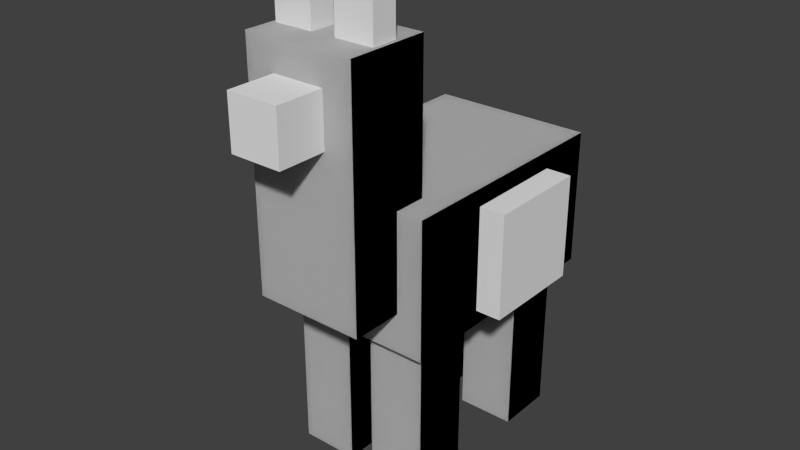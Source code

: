 # Source: llama.blend  (saved by Blender 2.76.0; exported with 4.5.12 LTS)
import bpy
from mathutils import Matrix  # noqa: F401  (used for matrix-valued properties, if any)

bpy.ops.wm.read_factory_settings(use_empty=True)
scene = bpy.context.scene
scene.name = 'Scene'

# ---- collections
col_collection_1 = bpy.data.collections.new('Collection 1'); scene.collection.children.link(col_collection_1)

# ---- world
world_world = bpy.data.worlds.new('World'); scene.world = world_world
world_world.color = (0.05088, 0.05088, 0.05088)
world_world.use_sun_shadow = False
world_world.sun_shadow_jitter_overblur = 0.0
world_world.cycles.sampling_method = 'MANUAL'
world_world.cycles.sample_map_resolution = 256

# ---- meshes
me_body_004 = bpy.data.meshes.new('body.004')
me_body_004.from_pydata([(-1.0, -1.0, -1.0), (-1.0, -1.0, 1.0), (-1.0, 1.0, -1.0), (-1.0, 1.0, 1.0), (1.0, -1.0, -1.0), (1.0, -1.0, 1.0), (1.0, 1.0, -1.0), (1.0, 1.0, 1.0)], [], [(0, 1, 3, 2), (2, 3, 7, 6), (6, 7, 5, 4), (4, 5, 1, 0), (2, 6, 4, 0), (7, 3, 1, 5)])
_uv = me_body_004.uv_layers.new(name='UVMap')
_uv.uv.foreach_set('vector', [0.4609, 0.1875, 0.5234, 0.1875, 0.5234, 0.3125, 0.4609, 0.3125, 0.4375, 0.3125, 0.375, 0.3125, 0.375, 0.3594, 0.4375, 0.3594, 0.4375, 0.3125, 0.375, 0.3125, 0.375, 0.1875, 0.4375, 0.1875, 0.5, 0.3125, 0.4375, 0.3125, 0.4375, 0.3594, 0.5, 0.3594, 0.4375, 0.3125, 0.4609, 0.3125, 0.4609, 0.1875, 0.4375, 0.1875, 0.3516, 0.3125, 0.375, 0.3125, 0.375, 0.1875, 0.3516, 0.1875])
me_body_004.use_remesh_preserve_volume = False
me_body_004.use_remesh_preserve_attributes = False
me_body_004.use_mirror_vertex_groups = False
me_body_004.update()
me_body_003 = bpy.data.meshes.new('body.003')
me_body_003.from_pydata([(-1.0, -1.0, -1.0), (-1.0, -1.0, 1.0), (-1.0, 1.0, -1.0), (-1.0, 1.0, 1.0), (1.0, -1.0, -1.0), (1.0, -1.0, 1.0), (1.0, 1.0, -1.0), (1.0, 1.0, 1.0)], [], [(0, 1, 3, 2), (2, 3, 7, 6), (6, 7, 5, 4), (4, 5, 1, 0), (2, 6, 4, 0), (7, 3, 1, 5)])
_uv = me_body_003.uv_layers.new(name='UVMap')
_uv.uv.foreach_set('vector', [0.4609, 0.3906, 0.5234, 0.3906, 0.5234, 0.5156, 0.4609, 0.5156, 0.4375, 0.5156, 0.375, 0.5156, 0.375, 0.5625, 0.4375, 0.5625, 0.4375, 0.5156, 0.375, 0.5156, 0.375, 0.3906, 0.4375, 0.3906, 0.5, 0.5156, 0.4375, 0.5156, 0.4375, 0.5625, 0.5, 0.5625, 0.4375, 0.5156, 0.4609, 0.5156, 0.4609, 0.3906, 0.4375, 0.3906, 0.3516, 0.5156, 0.375, 0.5156, 0.375, 0.3906, 0.3516, 0.3906])
me_body_003.use_remesh_preserve_volume = False
me_body_003.use_remesh_preserve_attributes = False
me_body_003.use_mirror_vertex_groups = False
me_body_003.update()
me_neck_002 = bpy.data.meshes.new('neck.002')
me_neck_002.from_pydata([(-1.0, -1.0, -1.0), (-1.0, -1.0, 1.0), (-1.0, 1.0, -1.0), (-1.0, 1.0, 1.0), (1.0, -1.0, -1.0), (1.0, -1.0, 1.0), (1.0, 1.0, -1.0), (1.0, 1.0, 1.0)], [], [(0, 2, 3, 1), (2, 6, 7, 3), (6, 4, 5, 7), (4, 0, 1, 5), (2, 0, 4, 6), (7, 5, 1, 3)])
_uv = me_neck_002.uv_layers.new(name='UVMap')
_uv.uv.foreach_set('vector', [0.04688, 0.4062, 0.0, 0.4062, 0.0, 0.6875, 0.04688, 0.6875, 0.2188, 0.4062, 0.1562, 0.4062, 0.1562, 0.6875, 0.2188, 0.6875, 0.1562, 0.4062, 0.1094, 0.4062, 0.1094, 0.6875, 0.1562, 0.6875, 0.1094, 0.4062, 0.04688, 0.4062, 0.04688, 0.6875, 0.1094, 0.6875, 0.1719, 0.7812, 0.1719, 0.6875, 0.1094, 0.6875, 0.1094, 0.7812, 0.1094, 0.7812, 0.1094, 0.6875, 0.04688, 0.6875, 0.04688, 0.7812])
me_neck_002.use_remesh_preserve_volume = False
me_neck_002.use_remesh_preserve_attributes = False
me_neck_002.use_mirror_vertex_groups = False
me_neck_002.update()
me_leg_back_left_002 = bpy.data.meshes.new('leg.back.left.002')
me_leg_back_left_002.from_pydata([(-1.0, -1.0, -1.0), (-1.0, -1.0, 1.0), (-1.0, 1.0, -1.0), (-1.0, 1.0, 1.0), (1.0, -1.0, -1.0), (1.0, -1.0, 1.0), (1.0, 1.0, -1.0), (1.0, 1.0, 1.0)], [], [(0, 2, 3, 1), (2, 6, 7, 3), (6, 4, 5, 7), (4, 0, 1, 5), (2, 0, 4, 6), (7, 5, 1, 3)])
_uv = me_leg_back_left_002.uv_layers.new(name='UVMap')
_uv.uv.foreach_set('vector', [0.2578, 0.2656, 0.2266, 0.2656, 0.2266, 0.4844, 0.2578, 0.4844, 0.3516, 0.2656, 0.3203, 0.2656, 0.3203, 0.4844, 0.3516, 0.4844, 0.3203, 0.2656, 0.2891, 0.2656, 0.2891, 0.4844, 0.3203, 0.4844, 0.2891, 0.2656, 0.2578, 0.2656, 0.2578, 0.4844, 0.2891, 0.4844, 0.3203, 0.5469, 0.3203, 0.4844, 0.2891, 0.4844, 0.2891, 0.5469, 0.2891, 0.5469, 0.2891, 0.4844, 0.2578, 0.4844, 0.2578, 0.5469])
me_leg_back_left_002.use_remesh_preserve_volume = False
me_leg_back_left_002.use_remesh_preserve_attributes = False
me_leg_back_left_002.use_mirror_vertex_groups = False
me_leg_back_left_002.update()
me_leg_front_right_002 = bpy.data.meshes.new('leg.front.right.002')
me_leg_front_right_002.from_pydata([(-1.0, -1.0, -1.0), (-1.0, -1.0, 1.0), (-1.0, 1.0, -1.0), (-1.0, 1.0, 1.0), (1.0, -1.0, -1.0), (1.0, -1.0, 1.0), (1.0, 1.0, -1.0), (1.0, 1.0, 1.0)], [], [(0, 2, 3, 1), (2, 6, 7, 3), (6, 4, 5, 7), (4, 0, 1, 5), (2, 0, 4, 6), (7, 5, 1, 3)])
_uv = me_leg_front_right_002.uv_layers.new(name='UVMap')
_uv.uv.foreach_set('vector', [0.2578, 0.2656, 0.2266, 0.2656, 0.2266, 0.4844, 0.2578, 0.4844, 0.3516, 0.2656, 0.3203, 0.2656, 0.3203, 0.4844, 0.3516, 0.4844, 0.3203, 0.2656, 0.2891, 0.2656, 0.2891, 0.4844, 0.3203, 0.4844, 0.2891, 0.2656, 0.2578, 0.2656, 0.2578, 0.4844, 0.2891, 0.4844, 0.3203, 0.5469, 0.3203, 0.4844, 0.2891, 0.4844, 0.2891, 0.5469, 0.2891, 0.5469, 0.2891, 0.4844, 0.2578, 0.4844, 0.2578, 0.5469])
me_leg_front_right_002.use_remesh_preserve_volume = False
me_leg_front_right_002.use_remesh_preserve_attributes = False
me_leg_front_right_002.use_mirror_vertex_groups = False
me_leg_front_right_002.update()
me_leg_front_left_002 = bpy.data.meshes.new('leg.front.left.002')
me_leg_front_left_002.from_pydata([(-1.0, -1.0, -1.0), (-1.0, -1.0, 1.0), (-1.0, 1.0, -1.0), (-1.0, 1.0, 1.0), (1.0, -1.0, -1.0), (1.0, -1.0, 1.0), (1.0, 1.0, -1.0), (1.0, 1.0, 1.0)], [], [(0, 2, 3, 1), (2, 6, 7, 3), (6, 4, 5, 7), (4, 0, 1, 5), (2, 0, 4, 6), (7, 5, 1, 3)])
_uv = me_leg_front_left_002.uv_layers.new(name='UVMap')
_uv.uv.foreach_set('vector', [0.2578, 0.2656, 0.2266, 0.2656, 0.2266, 0.4844, 0.2578, 0.4844, 0.3516, 0.2656, 0.3203, 0.2656, 0.3203, 0.4844, 0.3516, 0.4844, 0.3203, 0.2656, 0.2891, 0.2656, 0.2891, 0.4844, 0.3203, 0.4844, 0.2891, 0.2656, 0.2578, 0.2656, 0.2578, 0.4844, 0.2891, 0.4844, 0.3203, 0.5469, 0.3203, 0.4844, 0.2891, 0.4844, 0.2891, 0.5469, 0.2891, 0.5469, 0.2891, 0.4844, 0.2578, 0.4844, 0.2578, 0.5469])
me_leg_front_left_002.use_remesh_preserve_volume = False
me_leg_front_left_002.use_remesh_preserve_attributes = False
me_leg_front_left_002.use_mirror_vertex_groups = False
me_leg_front_left_002.update()
me_body_002 = bpy.data.meshes.new('body.002')
me_body_002.from_pydata([(-1.0, -1.0, -1.0), (-1.0, -1.0, 1.0), (-1.0, 1.0, -1.0), (-1.0, 1.0, 1.0), (1.0, -1.0, -1.0), (1.0, -1.0, 1.0), (1.0, 1.0, -1.0), (1.0, 1.0, 1.0)], [], [(0, 2, 3, 1), (2, 6, 7, 3), (6, 4, 5, 7), (4, 0, 1, 5), (2, 0, 4, 6), (7, 5, 1, 3)])
_uv = me_body_002.uv_layers.new(name='UVMap')
_uv.uv.foreach_set('vector', [0.3047, 0.5625, 0.2266, 0.5625, 0.2266, 0.8438, 0.3047, 0.8438, 0.5703, 0.5625, 0.4766, 0.5625, 0.4766, 0.8438, 0.5703, 0.8438, 0.4766, 0.5625, 0.3984, 0.5625, 0.3984, 0.8438, 0.4766, 0.8438, 0.3984, 0.5625, 0.3047, 0.5625, 0.3047, 0.8438, 0.3984, 0.8438, 0.4922, 1.0, 0.4922, 0.8438, 0.3984, 0.8438, 0.3984, 1.0, 0.3984, 1.0, 0.3984, 0.8438, 0.3047, 0.8438, 0.3047, 1.0])
me_body_002.use_remesh_preserve_volume = False
me_body_002.use_remesh_preserve_attributes = False
me_body_002.use_mirror_vertex_groups = False
me_body_002.update()
me_leg_back_right_002 = bpy.data.meshes.new('leg.back.right.002')
me_leg_back_right_002.from_pydata([(-1.0, -1.0, -1.0), (-1.0, -1.0, 1.0), (-1.0, 1.0, -1.0), (-1.0, 1.0, 1.0), (1.0, -1.0, -1.0), (1.0, -1.0, 1.0), (1.0, 1.0, -1.0), (1.0, 1.0, 1.0)], [], [(0, 2, 3, 1), (2, 6, 7, 3), (6, 4, 5, 7), (4, 0, 1, 5), (2, 0, 4, 6), (7, 5, 1, 3)])
_uv = me_leg_back_right_002.uv_layers.new(name='UVMap')
_uv.uv.foreach_set('vector', [0.2578, 0.2656, 0.2266, 0.2656, 0.2266, 0.4844, 0.2578, 0.4844, 0.3516, 0.2656, 0.3203, 0.2656, 0.3203, 0.4844, 0.3516, 0.4844, 0.3203, 0.2656, 0.2891, 0.2656, 0.2891, 0.4844, 0.3203, 0.4844, 0.2891, 0.2656, 0.2578, 0.2656, 0.2578, 0.4844, 0.2891, 0.4844, 0.3203, 0.5469, 0.3203, 0.4844, 0.2891, 0.4844, 0.2891, 0.5469, 0.2891, 0.5469, 0.2891, 0.4844, 0.2578, 0.4844, 0.2578, 0.5469])
me_leg_back_right_002.use_remesh_preserve_volume = False
me_leg_back_right_002.use_remesh_preserve_attributes = False
me_leg_back_right_002.use_mirror_vertex_groups = False
me_leg_back_right_002.update()
me_leg_back_left_001 = bpy.data.meshes.new('leg.back.left.001')
me_leg_back_left_001.from_pydata([(-1.0, -1.0, -1.0), (-1.0, -1.0, 1.0), (-1.0, 1.0, -1.0), (-1.0, 1.0, 1.0), (1.0, -1.0, -1.0), (1.0, -1.0, 1.0), (1.0, 1.0, -1.0), (1.0, 1.0, 1.0)], [], [(0, 1, 3, 2), (2, 3, 7, 6), (6, 7, 5, 4), (4, 5, 1, 0), (2, 6, 4, 0), (7, 3, 1, 5)])
_uv = me_leg_back_left_001.uv_layers.new(name='UVMap')
_uv.uv.foreach_set('vector', [0.2578, 0.2656, 0.2578, 0.4844, 0.2266, 0.4844, 0.2266, 0.2656, 0.3516, 0.2656, 0.3516, 0.4844, 0.3203, 0.4844, 0.3203, 0.2656, 0.3203, 0.2656, 0.3203, 0.4844, 0.2891, 0.4844, 0.2891, 0.2656, 0.2891, 0.2656, 0.2891, 0.4844, 0.2578, 0.4844, 0.2578, 0.2656, 0.3203, 0.5469, 0.2891, 0.5469, 0.2891, 0.4844, 0.3203, 0.4844, 0.2891, 0.5469, 0.2578, 0.5469, 0.2578, 0.4844, 0.2891, 0.4844])
me_leg_back_left_001.use_remesh_preserve_volume = False
me_leg_back_left_001.use_remesh_preserve_attributes = False
me_leg_back_left_001.use_mirror_vertex_groups = False
me_leg_back_left_001.update()
me_leg_back_right_001 = bpy.data.meshes.new('leg.back.right.001')
me_leg_back_right_001.from_pydata([(-1.0, -1.0, -1.0), (-1.0, -1.0, 1.0), (-1.0, 1.0, -1.0), (-1.0, 1.0, 1.0), (1.0, -1.0, -1.0), (1.0, -1.0, 1.0), (1.0, 1.0, -1.0), (1.0, 1.0, 1.0)], [], [(0, 1, 3, 2), (2, 3, 7, 6), (6, 7, 5, 4), (4, 5, 1, 0), (2, 6, 4, 0), (7, 3, 1, 5)])
_uv = me_leg_back_right_001.uv_layers.new(name='UVMap')
_uv.uv.foreach_set('vector', [0.2578, 0.2656, 0.2578, 0.4844, 0.2266, 0.4844, 0.2266, 0.2656, 0.3516, 0.2656, 0.3516, 0.4844, 0.3203, 0.4844, 0.3203, 0.2656, 0.3203, 0.2656, 0.3203, 0.4844, 0.2891, 0.4844, 0.2891, 0.2656, 0.2891, 0.2656, 0.2891, 0.4844, 0.2578, 0.4844, 0.2578, 0.2656, 0.3203, 0.5469, 0.2891, 0.5469, 0.2891, 0.4844, 0.3203, 0.4844, 0.2891, 0.5469, 0.2578, 0.5469, 0.2578, 0.4844, 0.2891, 0.4844])
me_leg_back_right_001.use_remesh_preserve_volume = False
me_leg_back_right_001.use_remesh_preserve_attributes = False
me_leg_back_right_001.use_mirror_vertex_groups = False
me_leg_back_right_001.update()
me_leg_front_left_001 = bpy.data.meshes.new('leg.front.left.001')
me_leg_front_left_001.from_pydata([(-1.0, -1.0, -1.0), (-1.0, -1.0, 1.0), (-1.0, 1.0, -1.0), (-1.0, 1.0, 1.0), (1.0, -1.0, -1.0), (1.0, -1.0, 1.0), (1.0, 1.0, -1.0), (1.0, 1.0, 1.0)], [], [(0, 1, 3, 2), (2, 3, 7, 6), (6, 7, 5, 4), (4, 5, 1, 0), (2, 6, 4, 0), (7, 3, 1, 5)])
_uv = me_leg_front_left_001.uv_layers.new(name='UVMap')
_uv.uv.foreach_set('vector', [0.2578, 0.2656, 0.2578, 0.4844, 0.2266, 0.4844, 0.2266, 0.2656, 0.3516, 0.2656, 0.3516, 0.4844, 0.3203, 0.4844, 0.3203, 0.2656, 0.3203, 0.2656, 0.3203, 0.4844, 0.2891, 0.4844, 0.2891, 0.2656, 0.2891, 0.2656, 0.2891, 0.4844, 0.2578, 0.4844, 0.2578, 0.2656, 0.3203, 0.5469, 0.2891, 0.5469, 0.2891, 0.4844, 0.3203, 0.4844, 0.2891, 0.5469, 0.2578, 0.5469, 0.2578, 0.4844, 0.2891, 0.4844])
me_leg_front_left_001.use_remesh_preserve_volume = False
me_leg_front_left_001.use_remesh_preserve_attributes = False
me_leg_front_left_001.use_mirror_vertex_groups = False
me_leg_front_left_001.update()
me_leg_front_right_001 = bpy.data.meshes.new('leg.front.right.001')
me_leg_front_right_001.from_pydata([(-1.0, -1.0, -1.0), (-1.0, -1.0, 1.0), (-1.0, 1.0, -1.0), (-1.0, 1.0, 1.0), (1.0, -1.0, -1.0), (1.0, -1.0, 1.0), (1.0, 1.0, -1.0), (1.0, 1.0, 1.0)], [], [(0, 1, 3, 2), (2, 3, 7, 6), (6, 7, 5, 4), (4, 5, 1, 0), (2, 6, 4, 0), (7, 3, 1, 5)])
_uv = me_leg_front_right_001.uv_layers.new(name='UVMap')
_uv.uv.foreach_set('vector', [0.2578, 0.2656, 0.2578, 0.4844, 0.2266, 0.4844, 0.2266, 0.2656, 0.3516, 0.2656, 0.3516, 0.4844, 0.3203, 0.4844, 0.3203, 0.2656, 0.3203, 0.2656, 0.3203, 0.4844, 0.2891, 0.4844, 0.2891, 0.2656, 0.2891, 0.2656, 0.2891, 0.4844, 0.2578, 0.4844, 0.2578, 0.2656, 0.3203, 0.5469, 0.2891, 0.5469, 0.2891, 0.4844, 0.3203, 0.4844, 0.2891, 0.5469, 0.2578, 0.5469, 0.2578, 0.4844, 0.2891, 0.4844])
me_leg_front_right_001.use_remesh_preserve_volume = False
me_leg_front_right_001.use_remesh_preserve_attributes = False
me_leg_front_right_001.use_mirror_vertex_groups = False
me_leg_front_right_001.update()
me_neck_001 = bpy.data.meshes.new('neck.001')
me_neck_001.from_pydata([(-1.0, -1.0, -1.0), (-1.0, -1.0, 1.0), (-1.0, 1.0, -1.0), (-1.0, 1.0, 1.0), (1.0, -1.0, -1.0), (1.0, -1.0, 1.0), (1.0, 1.0, -1.0), (1.0, 1.0, 1.0)], [], [(0, 1, 3, 2), (2, 3, 7, 6), (6, 7, 5, 4), (4, 5, 1, 0), (2, 6, 4, 0), (7, 3, 1, 5)])
_uv = me_neck_001.uv_layers.new(name='UVMap')
_uv.uv.foreach_set('vector', [0.04688, 0.4062, 0.04688, 0.6875, 0.0, 0.6875, 0.0, 0.4062, 0.2188, 0.4062, 0.2188, 0.6875, 0.1562, 0.6875, 0.1562, 0.4062, 0.1562, 0.4062, 0.1562, 0.6875, 0.1094, 0.6875, 0.1094, 0.4062, 0.1094, 0.4062, 0.1094, 0.6875, 0.04688, 0.6875, 0.04688, 0.4062, 0.1719, 0.7812, 0.1094, 0.7812, 0.1094, 0.6875, 0.1719, 0.6875, 0.1094, 0.7812, 0.04688, 0.7812, 0.04688, 0.6875, 0.1094, 0.6875])
me_neck_001.use_remesh_preserve_volume = False
me_neck_001.use_remesh_preserve_attributes = False
me_neck_001.use_mirror_vertex_groups = False
me_neck_001.update()
me_body_001 = bpy.data.meshes.new('body.001')
me_body_001.from_pydata([(-1.0, -1.0, -1.0), (-1.0, -1.0, 1.0), (-1.0, 1.0, -1.0), (-1.0, 1.0, 1.0), (1.0, -1.0, -1.0), (1.0, -1.0, 1.0), (1.0, 1.0, -1.0), (1.0, 1.0, 1.0)], [], [(0, 1, 3, 2), (2, 3, 7, 6), (6, 7, 5, 4), (4, 5, 1, 0), (2, 6, 4, 0), (7, 3, 1, 5)])
_uv = me_body_001.uv_layers.new(name='UVMap')
_uv.uv.foreach_set('vector', [0.3047, 0.5625, 0.3047, 0.8438, 0.2266, 0.8438, 0.2266, 0.5625, 0.5703, 0.5625, 0.5703, 0.8438, 0.4766, 0.8438, 0.4766, 0.5625, 0.4766, 0.5625, 0.4766, 0.8438, 0.3984, 0.8438, 0.3984, 0.5625, 0.3984, 0.5625, 0.3984, 0.8438, 0.3047, 0.8438, 0.3047, 0.5625, 0.4922, 1.0, 0.3984, 1.0, 0.3984, 0.8438, 0.4922, 0.8438, 0.3984, 1.0, 0.3047, 1.0, 0.3047, 0.8438, 0.3984, 0.8438])
me_body_001.use_remesh_preserve_volume = False
me_body_001.use_remesh_preserve_attributes = False
me_body_001.use_mirror_vertex_groups = False
me_body_001.update()
me_leg_back_right = bpy.data.meshes.new('leg.back.right')
me_leg_back_right.from_pydata([(-1.0, -1.0, -1.0), (-1.0, -1.0, 1.0), (-1.0, 1.0, -1.0), (-1.0, 1.0, 1.0), (1.0, -1.0, -1.0), (1.0, -1.0, 1.0), (1.0, 1.0, -1.0), (1.0, 1.0, 1.0)], [], [(0, 1, 3, 2), (2, 3, 7, 6), (6, 7, 5, 4), (4, 5, 1, 0), (2, 6, 4, 0), (7, 3, 1, 5)])
_uv = me_leg_back_right.uv_layers.new(name='UVMap')
_uv.uv.foreach_set('vector', [0.2578, 0.2656, 0.2578, 0.4844, 0.2266, 0.4844, 0.2266, 0.2656, 0.3516, 0.2656, 0.3516, 0.4844, 0.3203, 0.4844, 0.3203, 0.2656, 0.3203, 0.2656, 0.3203, 0.4844, 0.2891, 0.4844, 0.2891, 0.2656, 0.2891, 0.2656, 0.2891, 0.4844, 0.2578, 0.4844, 0.2578, 0.2656, 0.3203, 0.5469, 0.2891, 0.5469, 0.2891, 0.4844, 0.3203, 0.4844, 0.2891, 0.5469, 0.2578, 0.5469, 0.2578, 0.4844, 0.2891, 0.4844])
me_leg_back_right.use_remesh_preserve_volume = False
me_leg_back_right.use_remesh_preserve_attributes = False
me_leg_back_right.use_mirror_vertex_groups = False
me_leg_back_right.update()
me_leg_back_left = bpy.data.meshes.new('leg.back.left')
me_leg_back_left.from_pydata([(-1.0, -1.0, -1.0), (-1.0, -1.0, 1.0), (-1.0, 1.0, -1.0), (-1.0, 1.0, 1.0), (1.0, -1.0, -1.0), (1.0, -1.0, 1.0), (1.0, 1.0, -1.0), (1.0, 1.0, 1.0)], [], [(0, 1, 3, 2), (2, 3, 7, 6), (6, 7, 5, 4), (4, 5, 1, 0), (2, 6, 4, 0), (7, 3, 1, 5)])
_uv = me_leg_back_left.uv_layers.new(name='UVMap')
_uv.uv.foreach_set('vector', [0.2578, 0.2656, 0.2578, 0.4844, 0.2266, 0.4844, 0.2266, 0.2656, 0.3516, 0.2656, 0.3516, 0.4844, 0.3203, 0.4844, 0.3203, 0.2656, 0.3203, 0.2656, 0.3203, 0.4844, 0.2891, 0.4844, 0.2891, 0.2656, 0.2891, 0.2656, 0.2891, 0.4844, 0.2578, 0.4844, 0.2578, 0.2656, 0.3203, 0.5469, 0.2891, 0.5469, 0.2891, 0.4844, 0.3203, 0.4844, 0.2891, 0.5469, 0.2578, 0.5469, 0.2578, 0.4844, 0.2891, 0.4844])
me_leg_back_left.use_remesh_preserve_volume = False
me_leg_back_left.use_remesh_preserve_attributes = False
me_leg_back_left.use_mirror_vertex_groups = False
me_leg_back_left.update()
me_leg_front_left = bpy.data.meshes.new('leg.front.left')
me_leg_front_left.from_pydata([(-1.0, -1.0, -1.0), (-1.0, -1.0, 1.0), (-1.0, 1.0, -1.0), (-1.0, 1.0, 1.0), (1.0, -1.0, -1.0), (1.0, -1.0, 1.0), (1.0, 1.0, -1.0), (1.0, 1.0, 1.0)], [], [(0, 1, 3, 2), (2, 3, 7, 6), (6, 7, 5, 4), (4, 5, 1, 0), (2, 6, 4, 0), (7, 3, 1, 5)])
_uv = me_leg_front_left.uv_layers.new(name='UVMap')
_uv.uv.foreach_set('vector', [0.2578, 0.2656, 0.2578, 0.4844, 0.2266, 0.4844, 0.2266, 0.2656, 0.3516, 0.2656, 0.3516, 0.4844, 0.3203, 0.4844, 0.3203, 0.2656, 0.3203, 0.2656, 0.3203, 0.4844, 0.2891, 0.4844, 0.2891, 0.2656, 0.2891, 0.2656, 0.2891, 0.4844, 0.2578, 0.4844, 0.2578, 0.2656, 0.3203, 0.5469, 0.2891, 0.5469, 0.2891, 0.4844, 0.3203, 0.4844, 0.2891, 0.5469, 0.2578, 0.5469, 0.2578, 0.4844, 0.2891, 0.4844])
me_leg_front_left.use_remesh_preserve_volume = False
me_leg_front_left.use_remesh_preserve_attributes = False
me_leg_front_left.use_mirror_vertex_groups = False
me_leg_front_left.update()
me_ear_right = bpy.data.meshes.new('ear.right')
me_ear_right.from_pydata([(-1.0, -1.0, -1.0), (-1.0, -1.0, 1.0), (-1.0, 1.0, -1.0), (-1.0, 1.0, 1.0), (1.0, -1.0, -1.0), (1.0, -1.0, 1.0), (1.0, 1.0, -1.0), (1.0, 1.0, 1.0)], [], [(0, 1, 3, 2), (2, 3, 7, 6), (6, 7, 5, 4), (4, 5, 1, 0), (2, 6, 4, 0), (7, 3, 1, 5)])
_uv = me_ear_right.uv_layers.new(name='UVMap')
_uv.uv.foreach_set('vector', [0.1484, 0.9219, 0.1484, 0.9688, 0.1328, 0.9688, 0.1328, 0.9219, 0.2109, 0.9219, 0.2109, 0.9688, 0.1875, 0.9688, 0.1875, 0.9219, 0.1875, 0.9219, 0.1875, 0.9688, 0.1719, 0.9688, 0.1719, 0.9219, 0.1719, 0.9219, 0.1719, 0.9688, 0.1484, 0.9688, 0.1484, 0.9219, 0.1953, 1.0, 0.1719, 1.0, 0.1719, 0.9688, 0.1953, 0.9688, 0.1719, 1.0, 0.1484, 1.0, 0.1484, 0.9688, 0.1719, 0.9688])
me_ear_right.use_remesh_preserve_volume = False
me_ear_right.use_remesh_preserve_attributes = False
me_ear_right.use_mirror_vertex_groups = False
me_ear_right.update()
me_leg_front_right = bpy.data.meshes.new('leg.front.right')
me_leg_front_right.from_pydata([(-1.0, -1.0, -1.0), (-1.0, -1.0, 1.0), (-1.0, 1.0, -1.0), (-1.0, 1.0, 1.0), (1.0, -1.0, -1.0), (1.0, -1.0, 1.0), (1.0, 1.0, -1.0), (1.0, 1.0, 1.0)], [], [(0, 1, 3, 2), (2, 3, 7, 6), (6, 7, 5, 4), (4, 5, 1, 0), (2, 6, 4, 0), (7, 3, 1, 5)])
_uv = me_leg_front_right.uv_layers.new(name='UVMap')
_uv.uv.foreach_set('vector', [0.2578, 0.2656, 0.2578, 0.4844, 0.2266, 0.4844, 0.2266, 0.2656, 0.3516, 0.2656, 0.3516, 0.4844, 0.3203, 0.4844, 0.3203, 0.2656, 0.3203, 0.2656, 0.3203, 0.4844, 0.2891, 0.4844, 0.2891, 0.2656, 0.2891, 0.2656, 0.2891, 0.4844, 0.2578, 0.4844, 0.2578, 0.2656, 0.3203, 0.5469, 0.2891, 0.5469, 0.2891, 0.4844, 0.3203, 0.4844, 0.2891, 0.5469, 0.2578, 0.5469, 0.2578, 0.4844, 0.2891, 0.4844])
me_leg_front_right.use_remesh_preserve_volume = False
me_leg_front_right.use_remesh_preserve_attributes = False
me_leg_front_right.use_mirror_vertex_groups = False
me_leg_front_right.update()
me_body = bpy.data.meshes.new('body')
me_body.from_pydata([(-1.0, -1.0, -1.0), (-1.0, -1.0, 1.0), (-1.0, 1.0, -1.0), (-1.0, 1.0, 1.0), (1.0, -1.0, -1.0), (1.0, -1.0, 1.0), (1.0, 1.0, -1.0), (1.0, 1.0, 1.0)], [], [(0, 1, 3, 2), (2, 3, 7, 6), (6, 7, 5, 4), (4, 5, 1, 0), (2, 6, 4, 0), (7, 3, 1, 5)])
_uv = me_body.uv_layers.new(name='UVMap')
_uv.uv.foreach_set('vector', [0.3047, 0.5625, 0.3047, 0.8438, 0.2266, 0.8438, 0.2266, 0.5625, 0.5703, 0.5625, 0.5703, 0.8438, 0.4766, 0.8438, 0.4766, 0.5625, 0.4766, 0.5625, 0.4766, 0.8438, 0.3984, 0.8438, 0.3984, 0.5625, 0.3984, 0.5625, 0.3984, 0.8438, 0.3047, 0.8438, 0.3047, 0.5625, 0.4922, 1.0, 0.3984, 1.0, 0.3984, 0.8438, 0.4922, 0.8438, 0.3984, 1.0, 0.3047, 1.0, 0.3047, 0.8438, 0.3984, 0.8438])
me_body.use_remesh_preserve_volume = False
me_body.use_remesh_preserve_attributes = False
me_body.use_mirror_vertex_groups = False
me_body.update()
me_neck = bpy.data.meshes.new('neck')
me_neck.from_pydata([(-1.0, -1.0, -1.0), (-1.0, -1.0, 1.0), (-1.0, 1.0, -1.0), (-1.0, 1.0, 1.0), (1.0, -1.0, -1.0), (1.0, -1.0, 1.0), (1.0, 1.0, -1.0), (1.0, 1.0, 1.0)], [], [(0, 1, 3, 2), (2, 3, 7, 6), (6, 7, 5, 4), (4, 5, 1, 0), (2, 6, 4, 0), (7, 3, 1, 5)])
_uv = me_neck.uv_layers.new(name='UVMap')
_uv.uv.foreach_set('vector', [0.04688, 0.4062, 0.04688, 0.6875, 0.0, 0.6875, 0.0, 0.4062, 0.2188, 0.4062, 0.2188, 0.6875, 0.1562, 0.6875, 0.1562, 0.4062, 0.1562, 0.4062, 0.1562, 0.6875, 0.1094, 0.6875, 0.1094, 0.4062, 0.1094, 0.4062, 0.1094, 0.6875, 0.04688, 0.6875, 0.04688, 0.4062, 0.1719, 0.7812, 0.1094, 0.7812, 0.1094, 0.6875, 0.1719, 0.6875, 0.1094, 0.7812, 0.04688, 0.7812, 0.04688, 0.6875, 0.1094, 0.6875])
me_neck.use_remesh_preserve_volume = False
me_neck.use_remesh_preserve_attributes = False
me_neck.use_mirror_vertex_groups = False
me_neck.update()
me_ear_left = bpy.data.meshes.new('ear.left')
me_ear_left.from_pydata([(-1.0, -1.0, -1.0), (-1.0, -1.0, 1.0), (-1.0, 1.0, -1.0), (-1.0, 1.0, 1.0), (1.0, -1.0, -1.0), (1.0, -1.0, 1.0), (1.0, 1.0, -1.0), (1.0, 1.0, 1.0)], [], [(0, 1, 3, 2), (2, 3, 7, 6), (6, 7, 5, 4), (4, 5, 1, 0), (2, 6, 4, 0), (7, 3, 1, 5)])
_uv = me_ear_left.uv_layers.new(name='UVMap')
_uv.uv.foreach_set('vector', [0.1484, 0.9219, 0.1484, 0.9688, 0.1328, 0.9688, 0.1328, 0.9219, 0.2109, 0.9219, 0.2109, 0.9688, 0.1875, 0.9688, 0.1875, 0.9219, 0.1875, 0.9219, 0.1875, 0.9688, 0.1719, 0.9688, 0.1719, 0.9219, 0.1719, 0.9219, 0.1719, 0.9688, 0.1484, 0.9688, 0.1484, 0.9219, 0.1953, 1.0, 0.1719, 1.0, 0.1719, 0.9688, 0.1953, 0.9688, 0.1719, 1.0, 0.1484, 1.0, 0.1484, 0.9688, 0.1719, 0.9688])
me_ear_left.use_remesh_preserve_volume = False
me_ear_left.use_remesh_preserve_attributes = False
me_ear_left.use_mirror_vertex_groups = False
me_ear_left.update()
me_mouth = bpy.data.meshes.new('mouth')
me_mouth.from_pydata([(-1.0, -1.0, -1.0), (-1.0, -1.0, 1.0), (-1.0, 1.0, -1.0), (-1.0, 1.0, 1.0), (1.0, -1.0, -1.0), (1.0, -1.0, 1.0), (1.0, 1.0, -1.0), (1.0, 1.0, 1.0)], [], [(0, 1, 3, 2), (2, 3, 7, 6), (6, 7, 5, 4), (4, 5, 1, 0), (2, 6, 4, 0), (7, 3, 1, 5)])
_uv = me_mouth.uv_layers.new(name='UVMap')
_uv.uv.foreach_set('vector', [0.07031, 0.7969, 0.07031, 0.8594, 0.0, 0.8594, 0.0, 0.7969, 0.2031, 0.7969, 0.2031, 0.8594, 0.1719, 0.8594, 0.1719, 0.7969, 0.1719, 0.7969, 0.1719, 0.8594, 0.1016, 0.8594, 0.1016, 0.7969, 0.1016, 0.7969, 0.1016, 0.8594, 0.07031, 0.8594, 0.07031, 0.7969, 0.1328, 1.0, 0.1016, 1.0, 0.1016, 0.8594, 0.1328, 0.8594, 0.1016, 1.0, 0.07031, 1.0, 0.07031, 0.8594, 0.1016, 0.8594])
me_mouth.use_remesh_preserve_volume = False
me_mouth.use_remesh_preserve_attributes = False
me_mouth.use_mirror_vertex_groups = False
me_mouth.update()
arm_armature = bpy.data.armatures.new('Armature')  # bones are not reproduced

# ---- objects
ob_armature = bpy.data.objects.new('Armature', arm_armature)
ob_chest_right = bpy.data.objects.new('chest_right', me_body_004)
ob_chest_left = bpy.data.objects.new('chest_left', me_body_003)
ob_deco_neck66 = bpy.data.objects.new('deco_neck66', me_neck_002)
ob_deco_leg_back_left22 = bpy.data.objects.new('deco_leg.back.left22', me_leg_back_left_002)
ob_deco_leg_front_right55 = bpy.data.objects.new('deco_leg.front.right55', me_leg_front_right_002)
ob_deco_leg_front_left44 = bpy.data.objects.new('deco_leg.front.left44', me_leg_front_left_002)
ob_deco_body1 = bpy.data.objects.new('deco_body1', me_body_002)
ob_deco_leg_back_right33 = bpy.data.objects.new('deco_leg.back.right33', me_leg_back_right_002)
ob_llama_leg_back_left = bpy.data.objects.new('llama_leg.back.left', me_leg_back_left_001)
ob_deco_leg_back_right3 = bpy.data.objects.new('deco_leg.back.right3', me_leg_back_right_001)
ob_deco_leg_front_left4 = bpy.data.objects.new('deco_leg.front.left4', me_leg_front_left_001)
ob_deco_leg_front_right5 = bpy.data.objects.new('deco_leg.front.right5', me_leg_front_right_001)
ob_deco_neck6 = bpy.data.objects.new('deco_neck6', me_neck_001)
ob_deco_body11 = bpy.data.objects.new('deco_body11', me_body_001)
ob_llama_leg_back_right = bpy.data.objects.new('llama_leg.back.right', me_leg_back_right)
ob_deco_leg_back_left2 = bpy.data.objects.new('deco_leg.back.left2', me_leg_back_left)
ob_llama_front_left_leg = bpy.data.objects.new('llama_front.left.leg', me_leg_front_left)
ob_llama_ear_right = bpy.data.objects.new('llama_ear.right', me_ear_right)
ob_llama_front_right_leg = bpy.data.objects.new('llama_front.right.leg', me_leg_front_right)
ob_llama_body = bpy.data.objects.new('llama_body', me_body)
ob_llama_neck = bpy.data.objects.new('llama_neck', me_neck)
ob_llama_ear_left = bpy.data.objects.new('llama_ear.left', me_ear_left)
ob_llama_mouth = bpy.data.objects.new('llama_mouth', me_mouth)

# ---- transforms, parenting, visibility, modifiers, constraints
ob_armature.location = (2.289e-16, 1.553, 3.395)
ob_armature.rotation_euler = (1.571, 2.22e-16, 2.22e-16)
ob_armature.show_in_front = True
ob_armature.lineart.crease_threshold = 0.0
ob_chest_right.parent = ob_armature
ob_chest_right.matrix_parent_inverse = Matrix(((1.0, 2.22e-16, -2.22e-16, 1.801e-16), (2.22e-16, 0.0, 1.0, -3.395), (2.22e-16, -1.0, -5.96e-08, 1.553), (0.0, 0.0, 0.0, 1.0)))
ob_chest_right.location = (-1.34, 0.1712, 3.42)
ob_chest_right.rotation_euler = (1.571, 2.22e-16, 2.22e-16)
ob_chest_right.scale = (0.3, 0.8, 0.8)
ob_chest_right.lineart.crease_threshold = 0.0
_vg = ob_chest_right.vertex_groups.new(name='body')
_vg.add([0, 1, 2, 3, 4, 5, 6, 7], 1.0, 'REPLACE')
_vg = ob_chest_right.vertex_groups.new(name='neck')
_vg = ob_chest_right.vertex_groups.new(name='mouth')
_vg = ob_chest_right.vertex_groups.new(name='ear.left')
_vg = ob_chest_right.vertex_groups.new(name='ear.right')
_vg = ob_chest_right.vertex_groups.new(name='front.left.leg')
_vg = ob_chest_right.vertex_groups.new(name='back.left.leg')
_vg = ob_chest_right.vertex_groups.new(name='front.right.leg')
_vg = ob_chest_right.vertex_groups.new(name='back.right.leg')
_m = ob_chest_right.modifiers.new('Armature', 'ARMATURE')
_m.object = ob_armature
ob_chest_left.parent = ob_armature
ob_chest_left.matrix_parent_inverse = Matrix(((1.0, 2.22e-16, -2.22e-16, 1.801e-16), (2.22e-16, 0.0, 1.0, -3.395), (2.22e-16, -1.0, -5.96e-08, 1.553), (0.0, 0.0, 0.0, 1.0)))
ob_chest_left.location = (1.34, 0.1712, 3.42)
ob_chest_left.rotation_euler = (1.571, 2.22e-16, 2.22e-16)
ob_chest_left.scale = (0.3, 0.8, 0.8)
ob_chest_left.lineart.crease_threshold = 0.0
_vg = ob_chest_left.vertex_groups.new(name='body')
_vg.add([0, 1, 2, 3, 4, 5, 6, 7], 1.0, 'REPLACE')
_vg = ob_chest_left.vertex_groups.new(name='neck')
_vg = ob_chest_left.vertex_groups.new(name='mouth')
_vg = ob_chest_left.vertex_groups.new(name='ear.left')
_vg = ob_chest_left.vertex_groups.new(name='ear.right')
_vg = ob_chest_left.vertex_groups.new(name='front.left.leg')
_vg = ob_chest_left.vertex_groups.new(name='back.left.leg')
_vg = ob_chest_left.vertex_groups.new(name='front.right.leg')
_vg = ob_chest_left.vertex_groups.new(name='back.right.leg')
_m = ob_chest_left.modifiers.new('Armature', 'ARMATURE')
_m.object = ob_armature
ob_deco_neck66.parent = ob_armature
ob_deco_neck66.matrix_parent_inverse = Matrix(((1.0, 2.22e-16, -2.22e-16, 1.801e-16), (2.22e-16, 0.0, 1.0, -3.395), (2.22e-16, -1.0, -5.96e-08, 1.553), (0.0, 0.0, 0.0, 1.0)))
ob_deco_neck66.location = (0.0, -1.998, 4.837)
ob_deco_neck66.scale = (0.85, 0.65, 1.85)
ob_deco_neck66.lineart.crease_threshold = 0.0
_vg = ob_deco_neck66.vertex_groups.new(name='body')
_vg = ob_deco_neck66.vertex_groups.new(name='neck')
_vg.add([0, 1, 2, 3, 4, 5, 6, 7], 1.0, 'REPLACE')
_vg = ob_deco_neck66.vertex_groups.new(name='mouth')
_vg = ob_deco_neck66.vertex_groups.new(name='ear.left')
_vg = ob_deco_neck66.vertex_groups.new(name='ear.right')
_vg = ob_deco_neck66.vertex_groups.new(name='front.left.leg')
_vg = ob_deco_neck66.vertex_groups.new(name='back.left.leg')
_vg = ob_deco_neck66.vertex_groups.new(name='front.right.leg')
_vg = ob_deco_neck66.vertex_groups.new(name='back.right.leg')
_m = ob_deco_neck66.modifiers.new('Armature', 'ARMATURE')
_m.object = ob_armature
ob_deco_leg_back_left22.parent = ob_armature
ob_deco_leg_back_left22.matrix_parent_inverse = Matrix(((1.0, 2.22e-16, -2.22e-16, 1.801e-16), (2.22e-16, 0.0, 1.0, -3.395), (2.22e-16, -1.0, -5.96e-08, 1.553), (0.0, 0.0, 0.0, 1.0)))
ob_deco_leg_back_left22.location = (0.6472, 1.012, 1.408)
ob_deco_leg_back_left22.scale = (0.45, 0.45, 1.45)
ob_deco_leg_back_left22.lineart.crease_threshold = 0.0
_vg = ob_deco_leg_back_left22.vertex_groups.new(name='body')
_vg = ob_deco_leg_back_left22.vertex_groups.new(name='neck')
_vg = ob_deco_leg_back_left22.vertex_groups.new(name='mouth')
_vg = ob_deco_leg_back_left22.vertex_groups.new(name='ear.left')
_vg = ob_deco_leg_back_left22.vertex_groups.new(name='ear.right')
_vg = ob_deco_leg_back_left22.vertex_groups.new(name='front.left.leg')
_vg = ob_deco_leg_back_left22.vertex_groups.new(name='back.left.leg')
_vg.add([0, 1, 2, 3, 4, 5, 6, 7], 1.0, 'REPLACE')
_vg = ob_deco_leg_back_left22.vertex_groups.new(name='front.right.leg')
_vg = ob_deco_leg_back_left22.vertex_groups.new(name='back.right.leg')
_m = ob_deco_leg_back_left22.modifiers.new('Armature', 'ARMATURE')
_m.object = ob_armature
ob_deco_leg_front_right55.parent = ob_armature
ob_deco_leg_front_right55.matrix_parent_inverse = Matrix(((1.0, 2.22e-16, -2.22e-16, 1.801e-16), (2.22e-16, 0.0, 1.0, -3.395), (2.22e-16, -1.0, -5.96e-08, 1.553), (0.0, 0.0, 0.0, 1.0)))
ob_deco_leg_front_right55.location = (-0.6558, -1.198, 1.408)
ob_deco_leg_front_right55.scale = (0.45, 0.45, 1.45)
ob_deco_leg_front_right55.lineart.crease_threshold = 0.0
_vg = ob_deco_leg_front_right55.vertex_groups.new(name='body')
_vg = ob_deco_leg_front_right55.vertex_groups.new(name='neck')
_vg = ob_deco_leg_front_right55.vertex_groups.new(name='mouth')
_vg = ob_deco_leg_front_right55.vertex_groups.new(name='ear.left')
_vg = ob_deco_leg_front_right55.vertex_groups.new(name='ear.right')
_vg = ob_deco_leg_front_right55.vertex_groups.new(name='front.left.leg')
_vg = ob_deco_leg_front_right55.vertex_groups.new(name='back.left.leg')
_vg = ob_deco_leg_front_right55.vertex_groups.new(name='front.right.leg')
_vg.add([0, 1, 2, 3, 4, 5, 6, 7], 1.0, 'REPLACE')
_vg = ob_deco_leg_front_right55.vertex_groups.new(name='back.right.leg')
_m = ob_deco_leg_front_right55.modifiers.new('Armature', 'ARMATURE')
_m.object = ob_armature
ob_deco_leg_front_left44.parent = ob_armature
ob_deco_leg_front_left44.matrix_parent_inverse = Matrix(((1.0, 2.22e-16, -2.22e-16, 1.801e-16), (2.22e-16, 0.0, 1.0, -3.395), (2.22e-16, -1.0, -5.96e-08, 1.553), (0.0, 0.0, 0.0, 1.0)))
ob_deco_leg_front_left44.location = (0.6472, -1.198, 1.408)
ob_deco_leg_front_left44.scale = (0.45, 0.45, 1.45)
ob_deco_leg_front_left44.lineart.crease_threshold = 0.0
_vg = ob_deco_leg_front_left44.vertex_groups.new(name='body')
_vg = ob_deco_leg_front_left44.vertex_groups.new(name='neck')
_vg = ob_deco_leg_front_left44.vertex_groups.new(name='mouth')
_vg = ob_deco_leg_front_left44.vertex_groups.new(name='ear.left')
_vg = ob_deco_leg_front_left44.vertex_groups.new(name='ear.right')
_vg = ob_deco_leg_front_left44.vertex_groups.new(name='front.left.leg')
_vg.add([0, 1, 2, 3, 4, 5, 6, 7], 1.0, 'REPLACE')
_vg = ob_deco_leg_front_left44.vertex_groups.new(name='back.left.leg')
_vg = ob_deco_leg_front_left44.vertex_groups.new(name='front.right.leg')
_vg = ob_deco_leg_front_left44.vertex_groups.new(name='back.right.leg')
_m = ob_deco_leg_front_left44.modifiers.new('Armature', 'ARMATURE')
_m.object = ob_armature
ob_deco_body1.parent = ob_armature
ob_deco_body1.matrix_parent_inverse = Matrix(((1.0, 2.22e-16, -2.22e-16, 1.801e-16), (2.22e-16, 0.0, 1.0, -3.395), (2.22e-16, -1.0, -5.96e-08, 1.553), (0.0, 0.0, 0.0, 1.0)))
ob_deco_body1.location = (0.0, 0.0, 3.439)
ob_deco_body1.rotation_euler = (1.571, 0.0, 2.22e-16)
ob_deco_body1.scale = (1.25, 1.05, 1.85)
ob_deco_body1.lineart.crease_threshold = 0.0
_vg = ob_deco_body1.vertex_groups.new(name='body')
_vg.add([0, 1, 2, 3, 4, 5, 6, 7], 1.0, 'REPLACE')
_vg = ob_deco_body1.vertex_groups.new(name='neck')
_vg = ob_deco_body1.vertex_groups.new(name='mouth')
_vg = ob_deco_body1.vertex_groups.new(name='ear.left')
_vg = ob_deco_body1.vertex_groups.new(name='ear.right')
_vg = ob_deco_body1.vertex_groups.new(name='front.left.leg')
_vg = ob_deco_body1.vertex_groups.new(name='back.left.leg')
_vg = ob_deco_body1.vertex_groups.new(name='front.right.leg')
_vg = ob_deco_body1.vertex_groups.new(name='back.right.leg')
_m = ob_deco_body1.modifiers.new('Armature', 'ARMATURE')
_m.object = ob_armature
ob_deco_leg_back_right33.parent = ob_armature
ob_deco_leg_back_right33.matrix_parent_inverse = Matrix(((1.0, 2.22e-16, -2.22e-16, 1.801e-16), (2.22e-16, 0.0, 1.0, -3.395), (2.22e-16, -1.0, -5.96e-08, 1.553), (0.0, 0.0, 0.0, 1.0)))
ob_deco_leg_back_right33.location = (-0.6558, 1.012, 1.408)
ob_deco_leg_back_right33.scale = (0.45, 0.45, 1.45)
ob_deco_leg_back_right33.lineart.crease_threshold = 0.0
_vg = ob_deco_leg_back_right33.vertex_groups.new(name='body')
_vg = ob_deco_leg_back_right33.vertex_groups.new(name='neck')
_vg = ob_deco_leg_back_right33.vertex_groups.new(name='mouth')
_vg = ob_deco_leg_back_right33.vertex_groups.new(name='ear.left')
_vg = ob_deco_leg_back_right33.vertex_groups.new(name='ear.right')
_vg = ob_deco_leg_back_right33.vertex_groups.new(name='front.left.leg')
_vg = ob_deco_leg_back_right33.vertex_groups.new(name='back.left.leg')
_vg = ob_deco_leg_back_right33.vertex_groups.new(name='front.right.leg')
_vg = ob_deco_leg_back_right33.vertex_groups.new(name='back.right.leg')
_vg.add([0, 1, 2, 3, 4, 5, 6, 7], 1.0, 'REPLACE')
_m = ob_deco_leg_back_right33.modifiers.new('Armature', 'ARMATURE')
_m.object = ob_armature
ob_llama_leg_back_left.parent = ob_armature
ob_llama_leg_back_left.matrix_parent_inverse = Matrix(((1.0, 2.22e-16, -2.22e-16, 1.801e-16), (2.22e-16, 0.0, 1.0, -3.395), (2.22e-16, -1.0, -5.96e-08, 1.553), (0.0, 0.0, 0.0, 1.0)))
ob_llama_leg_back_left.location = (0.6472, 1.012, 1.408)
ob_llama_leg_back_left.scale = (0.4, 0.4, 1.4)
ob_llama_leg_back_left.lineart.crease_threshold = 0.0
_vg = ob_llama_leg_back_left.vertex_groups.new(name='body')
_vg = ob_llama_leg_back_left.vertex_groups.new(name='neck')
_vg = ob_llama_leg_back_left.vertex_groups.new(name='mouth')
_vg = ob_llama_leg_back_left.vertex_groups.new(name='ear.left')
_vg = ob_llama_leg_back_left.vertex_groups.new(name='ear.right')
_vg = ob_llama_leg_back_left.vertex_groups.new(name='front.left.leg')
_vg = ob_llama_leg_back_left.vertex_groups.new(name='back.left.leg')
_vg.add([0, 1, 2, 3, 4, 5, 6, 7], 1.0, 'REPLACE')
_vg = ob_llama_leg_back_left.vertex_groups.new(name='front.right.leg')
_vg = ob_llama_leg_back_left.vertex_groups.new(name='back.right.leg')
_m = ob_llama_leg_back_left.modifiers.new('Armature', 'ARMATURE')
_m.object = ob_armature
ob_deco_leg_back_right3.parent = ob_armature
ob_deco_leg_back_right3.matrix_parent_inverse = Matrix(((1.0, 2.22e-16, -2.22e-16, 1.801e-16), (2.22e-16, 0.0, 1.0, -3.395), (2.22e-16, -1.0, -5.96e-08, 1.553), (0.0, 0.0, 0.0, 1.0)))
ob_deco_leg_back_right3.location = (-0.6558, 1.012, 1.408)
ob_deco_leg_back_right3.scale = (0.45, 0.45, 1.45)
ob_deco_leg_back_right3.lineart.crease_threshold = 0.0
_vg = ob_deco_leg_back_right3.vertex_groups.new(name='body')
_vg = ob_deco_leg_back_right3.vertex_groups.new(name='neck')
_vg = ob_deco_leg_back_right3.vertex_groups.new(name='mouth')
_vg = ob_deco_leg_back_right3.vertex_groups.new(name='ear.left')
_vg = ob_deco_leg_back_right3.vertex_groups.new(name='ear.right')
_vg = ob_deco_leg_back_right3.vertex_groups.new(name='front.left.leg')
_vg = ob_deco_leg_back_right3.vertex_groups.new(name='back.left.leg')
_vg = ob_deco_leg_back_right3.vertex_groups.new(name='front.right.leg')
_vg = ob_deco_leg_back_right3.vertex_groups.new(name='back.right.leg')
_vg.add([0, 1, 2, 3, 4, 5, 6, 7], 1.0, 'REPLACE')
_m = ob_deco_leg_back_right3.modifiers.new('Armature', 'ARMATURE')
_m.object = ob_armature
ob_deco_leg_front_left4.parent = ob_armature
ob_deco_leg_front_left4.matrix_parent_inverse = Matrix(((1.0, 2.22e-16, -2.22e-16, 1.801e-16), (2.22e-16, 0.0, 1.0, -3.395), (2.22e-16, -1.0, -5.96e-08, 1.553), (0.0, 0.0, 0.0, 1.0)))
ob_deco_leg_front_left4.location = (0.6472, -1.198, 1.408)
ob_deco_leg_front_left4.scale = (0.45, 0.45, 1.45)
ob_deco_leg_front_left4.lineart.crease_threshold = 0.0
_vg = ob_deco_leg_front_left4.vertex_groups.new(name='body')
_vg = ob_deco_leg_front_left4.vertex_groups.new(name='neck')
_vg = ob_deco_leg_front_left4.vertex_groups.new(name='mouth')
_vg = ob_deco_leg_front_left4.vertex_groups.new(name='ear.left')
_vg = ob_deco_leg_front_left4.vertex_groups.new(name='ear.right')
_vg = ob_deco_leg_front_left4.vertex_groups.new(name='front.left.leg')
_vg.add([0, 1, 2, 3, 4, 5, 6, 7], 1.0, 'REPLACE')
_vg = ob_deco_leg_front_left4.vertex_groups.new(name='back.left.leg')
_vg = ob_deco_leg_front_left4.vertex_groups.new(name='front.right.leg')
_vg = ob_deco_leg_front_left4.vertex_groups.new(name='back.right.leg')
_m = ob_deco_leg_front_left4.modifiers.new('Armature', 'ARMATURE')
_m.object = ob_armature
ob_deco_leg_front_right5.parent = ob_armature
ob_deco_leg_front_right5.matrix_parent_inverse = Matrix(((1.0, 2.22e-16, -2.22e-16, 1.801e-16), (2.22e-16, 0.0, 1.0, -3.395), (2.22e-16, -1.0, -5.96e-08, 1.553), (0.0, 0.0, 0.0, 1.0)))
ob_deco_leg_front_right5.location = (-0.6558, -1.198, 1.408)
ob_deco_leg_front_right5.scale = (0.45, 0.45, 1.45)
ob_deco_leg_front_right5.lineart.crease_threshold = 0.0
_vg = ob_deco_leg_front_right5.vertex_groups.new(name='body')
_vg = ob_deco_leg_front_right5.vertex_groups.new(name='neck')
_vg = ob_deco_leg_front_right5.vertex_groups.new(name='mouth')
_vg = ob_deco_leg_front_right5.vertex_groups.new(name='ear.left')
_vg = ob_deco_leg_front_right5.vertex_groups.new(name='ear.right')
_vg = ob_deco_leg_front_right5.vertex_groups.new(name='front.left.leg')
_vg = ob_deco_leg_front_right5.vertex_groups.new(name='back.left.leg')
_vg = ob_deco_leg_front_right5.vertex_groups.new(name='front.right.leg')
_vg.add([0, 1, 2, 3, 4, 5, 6, 7], 1.0, 'REPLACE')
_vg = ob_deco_leg_front_right5.vertex_groups.new(name='back.right.leg')
_m = ob_deco_leg_front_right5.modifiers.new('Armature', 'ARMATURE')
_m.object = ob_armature
ob_deco_neck6.parent = ob_armature
ob_deco_neck6.matrix_parent_inverse = Matrix(((1.0, 2.22e-16, -2.22e-16, 1.801e-16), (2.22e-16, 0.0, 1.0, -3.395), (2.22e-16, -1.0, -5.96e-08, 1.553), (0.0, 0.0, 0.0, 1.0)))
ob_deco_neck6.location = (0.0, -1.998, 4.837)
ob_deco_neck6.scale = (0.85, 0.65, 1.85)
ob_deco_neck6.lineart.crease_threshold = 0.0
_vg = ob_deco_neck6.vertex_groups.new(name='body')
_vg = ob_deco_neck6.vertex_groups.new(name='neck')
_vg.add([0, 1, 2, 3, 4, 5, 6, 7], 1.0, 'REPLACE')
_vg = ob_deco_neck6.vertex_groups.new(name='mouth')
_vg = ob_deco_neck6.vertex_groups.new(name='ear.left')
_vg = ob_deco_neck6.vertex_groups.new(name='ear.right')
_vg = ob_deco_neck6.vertex_groups.new(name='front.left.leg')
_vg = ob_deco_neck6.vertex_groups.new(name='back.left.leg')
_vg = ob_deco_neck6.vertex_groups.new(name='front.right.leg')
_vg = ob_deco_neck6.vertex_groups.new(name='back.right.leg')
_m = ob_deco_neck6.modifiers.new('Armature', 'ARMATURE')
_m.object = ob_armature
ob_deco_body11.parent = ob_armature
ob_deco_body11.matrix_parent_inverse = Matrix(((1.0, 2.22e-16, -2.22e-16, 1.801e-16), (2.22e-16, 0.0, 1.0, -3.395), (2.22e-16, -1.0, -5.96e-08, 1.553), (0.0, 0.0, 0.0, 1.0)))
ob_deco_body11.location = (0.0, 0.0, 3.439)
ob_deco_body11.rotation_euler = (1.571, 0.0, 2.22e-16)
ob_deco_body11.scale = (1.25, 1.05, 1.85)
ob_deco_body11.lineart.crease_threshold = 0.0
_vg = ob_deco_body11.vertex_groups.new(name='body')
_vg.add([0, 1, 2, 3, 4, 5, 6, 7], 1.0, 'REPLACE')
_vg = ob_deco_body11.vertex_groups.new(name='neck')
_vg = ob_deco_body11.vertex_groups.new(name='mouth')
_vg = ob_deco_body11.vertex_groups.new(name='ear.left')
_vg = ob_deco_body11.vertex_groups.new(name='ear.right')
_vg = ob_deco_body11.vertex_groups.new(name='front.left.leg')
_vg = ob_deco_body11.vertex_groups.new(name='back.left.leg')
_vg = ob_deco_body11.vertex_groups.new(name='front.right.leg')
_vg = ob_deco_body11.vertex_groups.new(name='back.right.leg')
_m = ob_deco_body11.modifiers.new('Armature', 'ARMATURE')
_m.object = ob_armature
ob_llama_leg_back_right.parent = ob_armature
ob_llama_leg_back_right.matrix_parent_inverse = Matrix(((1.0, 2.22e-16, -2.22e-16, 1.801e-16), (2.22e-16, 0.0, 1.0, -3.395), (2.22e-16, -1.0, -5.96e-08, 1.553), (0.0, 0.0, 0.0, 1.0)))
ob_llama_leg_back_right.location = (-0.6558, 1.012, 1.408)
ob_llama_leg_back_right.scale = (0.4, 0.4, 1.4)
ob_llama_leg_back_right.lineart.crease_threshold = 0.0
_vg = ob_llama_leg_back_right.vertex_groups.new(name='body')
_vg = ob_llama_leg_back_right.vertex_groups.new(name='neck')
_vg = ob_llama_leg_back_right.vertex_groups.new(name='mouth')
_vg = ob_llama_leg_back_right.vertex_groups.new(name='ear.left')
_vg = ob_llama_leg_back_right.vertex_groups.new(name='ear.right')
_vg = ob_llama_leg_back_right.vertex_groups.new(name='front.left.leg')
_vg = ob_llama_leg_back_right.vertex_groups.new(name='back.left.leg')
_vg = ob_llama_leg_back_right.vertex_groups.new(name='front.right.leg')
_vg = ob_llama_leg_back_right.vertex_groups.new(name='back.right.leg')
_vg.add([0, 1, 2, 3, 4, 5, 6, 7], 1.0, 'REPLACE')
_m = ob_llama_leg_back_right.modifiers.new('Armature', 'ARMATURE')
_m.object = ob_armature
ob_deco_leg_back_left2.parent = ob_armature
ob_deco_leg_back_left2.matrix_parent_inverse = Matrix(((1.0, 2.22e-16, -2.22e-16, 1.801e-16), (2.22e-16, 0.0, 1.0, -3.395), (2.22e-16, -1.0, -5.96e-08, 1.553), (0.0, 0.0, 0.0, 1.0)))
ob_deco_leg_back_left2.location = (0.6472, 1.012, 1.408)
ob_deco_leg_back_left2.scale = (0.45, 0.45, 1.45)
ob_deco_leg_back_left2.lineart.crease_threshold = 0.0
_vg = ob_deco_leg_back_left2.vertex_groups.new(name='body')
_vg = ob_deco_leg_back_left2.vertex_groups.new(name='neck')
_vg = ob_deco_leg_back_left2.vertex_groups.new(name='mouth')
_vg = ob_deco_leg_back_left2.vertex_groups.new(name='ear.left')
_vg = ob_deco_leg_back_left2.vertex_groups.new(name='ear.right')
_vg = ob_deco_leg_back_left2.vertex_groups.new(name='front.left.leg')
_vg = ob_deco_leg_back_left2.vertex_groups.new(name='back.left.leg')
_vg.add([0, 1, 2, 3, 4, 5, 6, 7], 1.0, 'REPLACE')
_vg = ob_deco_leg_back_left2.vertex_groups.new(name='front.right.leg')
_vg = ob_deco_leg_back_left2.vertex_groups.new(name='back.right.leg')
_m = ob_deco_leg_back_left2.modifiers.new('Armature', 'ARMATURE')
_m.object = ob_armature
ob_llama_front_left_leg.parent = ob_armature
ob_llama_front_left_leg.matrix_parent_inverse = Matrix(((1.0, 2.22e-16, -2.22e-16, 1.801e-16), (2.22e-16, 0.0, 1.0, -3.395), (2.22e-16, -1.0, -5.96e-08, 1.553), (0.0, 0.0, 0.0, 1.0)))
ob_llama_front_left_leg.location = (0.6472, -1.198, 1.408)
ob_llama_front_left_leg.scale = (0.4, 0.4, 1.4)
ob_llama_front_left_leg.lineart.crease_threshold = 0.0
_vg = ob_llama_front_left_leg.vertex_groups.new(name='body')
_vg = ob_llama_front_left_leg.vertex_groups.new(name='neck')
_vg = ob_llama_front_left_leg.vertex_groups.new(name='mouth')
_vg = ob_llama_front_left_leg.vertex_groups.new(name='ear.left')
_vg = ob_llama_front_left_leg.vertex_groups.new(name='ear.right')
_vg = ob_llama_front_left_leg.vertex_groups.new(name='front.left.leg')
_vg.add([0, 1, 2, 3, 4, 5, 6, 7], 1.0, 'REPLACE')
_vg = ob_llama_front_left_leg.vertex_groups.new(name='back.left.leg')
_vg = ob_llama_front_left_leg.vertex_groups.new(name='front.right.leg')
_vg = ob_llama_front_left_leg.vertex_groups.new(name='back.right.leg')
_m = ob_llama_front_left_leg.modifiers.new('Armature', 'ARMATURE')
_m.object = ob_armature
ob_llama_ear_right.parent = ob_armature
ob_llama_ear_right.matrix_parent_inverse = Matrix(((1.0, 2.22e-16, -2.22e-16, 1.801e-16), (2.22e-16, 0.0, 1.0, -3.395), (2.22e-16, -1.0, -5.96e-08, 1.553), (0.0, 0.0, 0.0, 1.0)))
ob_llama_ear_right.location = (-0.4879, -1.997, 6.936)
ob_llama_ear_right.scale = (0.3, 0.2, 0.3)
ob_llama_ear_right.lineart.crease_threshold = 0.0
_vg = ob_llama_ear_right.vertex_groups.new(name='body')
_vg = ob_llama_ear_right.vertex_groups.new(name='neck')
_vg = ob_llama_ear_right.vertex_groups.new(name='mouth')
_vg = ob_llama_ear_right.vertex_groups.new(name='ear.left')
_vg = ob_llama_ear_right.vertex_groups.new(name='ear.right')
_vg.add([0, 1, 2, 3, 4, 5, 6, 7], 1.0, 'REPLACE')
_vg = ob_llama_ear_right.vertex_groups.new(name='front.left.leg')
_vg = ob_llama_ear_right.vertex_groups.new(name='back.left.leg')
_vg = ob_llama_ear_right.vertex_groups.new(name='front.right.leg')
_vg = ob_llama_ear_right.vertex_groups.new(name='back.right.leg')
_m = ob_llama_ear_right.modifiers.new('Armature', 'ARMATURE')
_m.object = ob_armature
ob_llama_front_right_leg.parent = ob_armature
ob_llama_front_right_leg.matrix_parent_inverse = Matrix(((1.0, 2.22e-16, -2.22e-16, 1.801e-16), (2.22e-16, 0.0, 1.0, -3.395), (2.22e-16, -1.0, -5.96e-08, 1.553), (0.0, 0.0, 0.0, 1.0)))
ob_llama_front_right_leg.location = (-0.6558, -1.198, 1.408)
ob_llama_front_right_leg.scale = (0.4, 0.4, 1.4)
ob_llama_front_right_leg.lineart.crease_threshold = 0.0
_vg = ob_llama_front_right_leg.vertex_groups.new(name='body')
_vg = ob_llama_front_right_leg.vertex_groups.new(name='neck')
_vg = ob_llama_front_right_leg.vertex_groups.new(name='mouth')
_vg = ob_llama_front_right_leg.vertex_groups.new(name='ear.left')
_vg = ob_llama_front_right_leg.vertex_groups.new(name='ear.right')
_vg = ob_llama_front_right_leg.vertex_groups.new(name='front.left.leg')
_vg = ob_llama_front_right_leg.vertex_groups.new(name='back.left.leg')
_vg = ob_llama_front_right_leg.vertex_groups.new(name='front.right.leg')
_vg.add([0, 1, 2, 3, 4, 5, 6, 7], 1.0, 'REPLACE')
_vg = ob_llama_front_right_leg.vertex_groups.new(name='back.right.leg')
_m = ob_llama_front_right_leg.modifiers.new('Armature', 'ARMATURE')
_m.object = ob_armature
ob_llama_body.parent = ob_armature
ob_llama_body.matrix_parent_inverse = Matrix(((1.0, 2.22e-16, -2.22e-16, 1.801e-16), (2.22e-16, 0.0, 1.0, -3.395), (2.22e-16, -1.0, -5.96e-08, 1.553), (0.0, 0.0, 0.0, 1.0)))
ob_llama_body.location = (0.0, 0.0, 3.439)
ob_llama_body.rotation_euler = (1.571, 2.22e-16, 2.22e-16)
ob_llama_body.scale = (1.2, 1.0, 1.8)
ob_llama_body.lineart.crease_threshold = 0.0
_vg = ob_llama_body.vertex_groups.new(name='body')
_vg.add([0, 1, 2, 3, 4, 5, 6, 7], 1.0, 'REPLACE')
_vg = ob_llama_body.vertex_groups.new(name='neck')
_vg = ob_llama_body.vertex_groups.new(name='mouth')
_vg = ob_llama_body.vertex_groups.new(name='ear.left')
_vg = ob_llama_body.vertex_groups.new(name='ear.right')
_vg = ob_llama_body.vertex_groups.new(name='front.left.leg')
_vg = ob_llama_body.vertex_groups.new(name='back.left.leg')
_vg = ob_llama_body.vertex_groups.new(name='front.right.leg')
_vg = ob_llama_body.vertex_groups.new(name='back.right.leg')
_m = ob_llama_body.modifiers.new('Armature', 'ARMATURE')
_m.object = ob_armature
ob_llama_neck.parent = ob_armature
ob_llama_neck.matrix_parent_inverse = Matrix(((1.0, 2.22e-16, -2.22e-16, 1.801e-16), (2.22e-16, 0.0, 1.0, -3.395), (2.22e-16, -1.0, -5.96e-08, 1.553), (0.0, 0.0, 0.0, 1.0)))
ob_llama_neck.location = (0.0, -1.998, 4.837)
ob_llama_neck.scale = (0.8, 0.6, 1.8)
ob_llama_neck.lineart.crease_threshold = 0.0
_vg = ob_llama_neck.vertex_groups.new(name='body')
_vg = ob_llama_neck.vertex_groups.new(name='neck')
_vg.add([0, 1, 2, 3, 4, 5, 6, 7], 1.0, 'REPLACE')
_vg = ob_llama_neck.vertex_groups.new(name='mouth')
_vg = ob_llama_neck.vertex_groups.new(name='ear.left')
_vg = ob_llama_neck.vertex_groups.new(name='ear.right')
_vg = ob_llama_neck.vertex_groups.new(name='front.left.leg')
_vg = ob_llama_neck.vertex_groups.new(name='back.left.leg')
_vg = ob_llama_neck.vertex_groups.new(name='front.right.leg')
_vg = ob_llama_neck.vertex_groups.new(name='back.right.leg')
_m = ob_llama_neck.modifiers.new('Armature', 'ARMATURE')
_m.object = ob_armature
ob_llama_ear_left.parent = ob_armature
ob_llama_ear_left.matrix_parent_inverse = Matrix(((1.0, 2.22e-16, -2.22e-16, 1.801e-16), (2.22e-16, 0.0, 1.0, -3.395), (2.22e-16, -1.0, -5.96e-08, 1.553), (0.0, 0.0, 0.0, 1.0)))
ob_llama_ear_left.location = (0.4922, -1.997, 6.936)
ob_llama_ear_left.scale = (0.3, 0.2, 0.3)
ob_llama_ear_left.lineart.crease_threshold = 0.0
_vg = ob_llama_ear_left.vertex_groups.new(name='body')
_vg = ob_llama_ear_left.vertex_groups.new(name='neck')
_vg = ob_llama_ear_left.vertex_groups.new(name='mouth')
_vg = ob_llama_ear_left.vertex_groups.new(name='ear.left')
_vg.add([0, 1, 2, 3, 4, 5, 6, 7], 1.0, 'REPLACE')
_vg = ob_llama_ear_left.vertex_groups.new(name='ear.right')
_vg = ob_llama_ear_left.vertex_groups.new(name='front.left.leg')
_vg = ob_llama_ear_left.vertex_groups.new(name='back.left.leg')
_vg = ob_llama_ear_left.vertex_groups.new(name='front.right.leg')
_vg = ob_llama_ear_left.vertex_groups.new(name='back.right.leg')
_m = ob_llama_ear_left.modifiers.new('Armature', 'ARMATURE')
_m.object = ob_armature
ob_llama_mouth.parent = ob_armature
ob_llama_mouth.matrix_parent_inverse = Matrix(((1.0, 2.22e-16, -2.22e-16, 1.801e-16), (2.22e-16, 0.0, 1.0, -3.395), (2.22e-16, -1.0, -5.96e-08, 1.553), (0.0, 0.0, 0.0, 1.0)))
ob_llama_mouth.location = (6.673e-09, -2.494, 5.839)
ob_llama_mouth.scale = (0.4, 0.9, 0.4)
ob_llama_mouth.lineart.crease_threshold = 0.0
_vg = ob_llama_mouth.vertex_groups.new(name='body')
_vg = ob_llama_mouth.vertex_groups.new(name='neck')
_vg = ob_llama_mouth.vertex_groups.new(name='mouth')
_vg.add([0, 1, 2, 3, 4, 5, 6, 7], 1.0, 'REPLACE')
_vg = ob_llama_mouth.vertex_groups.new(name='ear.left')
_vg = ob_llama_mouth.vertex_groups.new(name='ear.right')
_vg = ob_llama_mouth.vertex_groups.new(name='front.left.leg')
_vg = ob_llama_mouth.vertex_groups.new(name='back.left.leg')
_vg = ob_llama_mouth.vertex_groups.new(name='front.right.leg')
_vg = ob_llama_mouth.vertex_groups.new(name='back.right.leg')
_m = ob_llama_mouth.modifiers.new('Armature', 'ARMATURE')
_m.object = ob_armature

# ---- collection membership
col_collection_1.objects.link(ob_armature)
col_collection_1.objects.link(ob_chest_right)
col_collection_1.objects.link(ob_chest_left)
col_collection_1.objects.link(ob_deco_neck66)
col_collection_1.objects.link(ob_deco_leg_back_left22)
col_collection_1.objects.link(ob_deco_leg_front_right55)
col_collection_1.objects.link(ob_deco_leg_front_left44)
col_collection_1.objects.link(ob_deco_body1)
col_collection_1.objects.link(ob_deco_leg_back_right33)
col_collection_1.objects.link(ob_llama_leg_back_left)
col_collection_1.objects.link(ob_deco_leg_back_right3)
col_collection_1.objects.link(ob_deco_leg_front_left4)
col_collection_1.objects.link(ob_deco_leg_front_right5)
col_collection_1.objects.link(ob_deco_neck6)
col_collection_1.objects.link(ob_deco_body11)
col_collection_1.objects.link(ob_llama_leg_back_right)
col_collection_1.objects.link(ob_deco_leg_back_left2)
col_collection_1.objects.link(ob_llama_front_left_leg)
col_collection_1.objects.link(ob_llama_ear_right)
col_collection_1.objects.link(ob_llama_front_right_leg)
col_collection_1.objects.link(ob_llama_body)
col_collection_1.objects.link(ob_llama_neck)
col_collection_1.objects.link(ob_llama_ear_left)
col_collection_1.objects.link(ob_llama_mouth)

# ---- scene / render settings (as saved in the file)
scene.frame_start = 0; scene.frame_end = 40; scene.frame_set(0)
scene.render.engine = 'BLENDER_EEVEE_NEXT'
scene.render.resolution_percentage = 50
scene.render.dither_intensity = 0.0
scene.render.film_transparent = True
scene.cycles.use_denoising = False
scene.cycles.samples = 10
scene.cycles.sampling_pattern = 'TABULATED_SOBOL'
scene.cycles.light_sampling_threshold = 0.0
scene.cycles.use_adaptive_sampling = False
scene.cycles.use_light_tree = False
scene.cycles.blur_glossy = 0.0
scene.cycles.pixel_filter_type = 'GAUSSIAN'
scene.cycles.sample_clamp_indirect = 0.0
scene.view_settings.view_transform = 'Standard'
bpy.context.view_layer.update()

# ---- added for rendering (the .blend has no active camera and no usable light): camera, sun
cam_auto = bpy.data.cameras.new('AutoCamera')
cam_auto.lens = 50.0
cam_auto.sensor_width = 36.0
cam_auto.clip_end = 1000.0
ob_auto_camera = bpy.data.objects.new('AutoCamera', cam_auto)
scene.collection.objects.link(ob_auto_camera)
ob_auto_camera.location = (8.83699, -11.3763, 10.6664)
ob_auto_camera.rotation_euler = (1.09748, -7.21219e-08, 0.694738)
scene.camera = ob_auto_camera
light_auto_sun = bpy.data.lights.new('AutoSun', 'SUN')
light_auto_sun.energy = 3.0
light_auto_sun.angle = 0.0523599
ob_auto_sun = bpy.data.objects.new('AutoSun', light_auto_sun)
scene.collection.objects.link(ob_auto_sun)
ob_auto_sun.rotation_euler = (0.872665, 0.174533, 0.523599)
bpy.context.view_layer.update()
